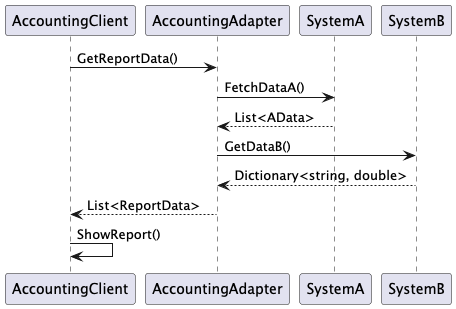

The diagram above was rendered by PlantUML. Its source (embedded in the PNG):
@startuml
participant "AccountingClient" as Client
participant "AccountingAdapter" as Adapter
participant "SystemA" as SystemA
participant "SystemB" as SystemB

Client -> Adapter: GetReportData()
Adapter -> SystemA: FetchDataA()
SystemA --> Adapter: List<AData>
Adapter -> SystemB: GetDataB()
SystemB --> Adapter: Dictionary<string, double>
Adapter --> Client: List<ReportData>
Client -> Client: ShowReport()
@enduml